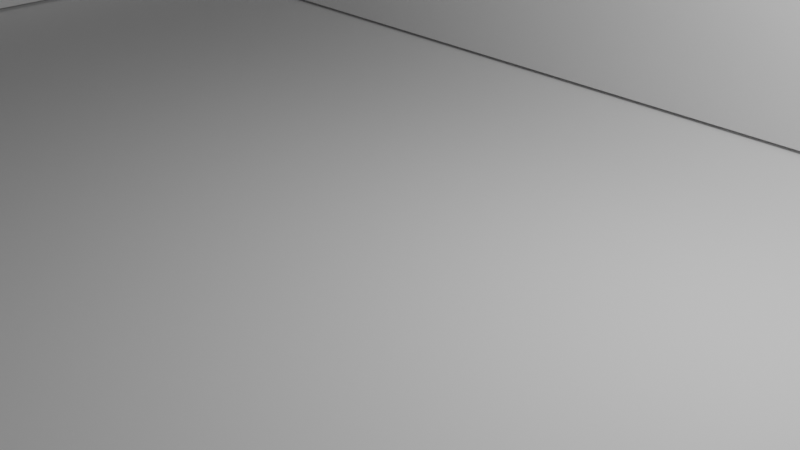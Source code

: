 # Source: starting_-_Copy.blend  (saved by Blender 2.80.75; exported with 4.5.12 LTS)
import bpy
from mathutils import Matrix  # noqa: F401  (used for matrix-valued properties, if any)

bpy.ops.wm.read_factory_settings(use_empty=True)
scene = bpy.context.scene
scene.name = 'Scene'

# ---- collections
col_collection = bpy.data.collections.new('Collection'); scene.collection.children.link(col_collection)

# ---- world
world_world = bpy.data.worlds.new('World'); scene.world = world_world
world_world.use_nodes = True; world_world.node_tree.nodes.clear()
_N = world_world.node_tree.nodes; _L = world_world.node_tree.links
n0 = _N.new('ShaderNodeOutputWorld'); n0.name = 'World Output'; n0.location = (300, 300)
n1 = _N.new('ShaderNodeBackground'); n1.name = 'Background'; n1.location = (10, 300)
n1.inputs[0].default_value = (0.05088, 0.05088, 0.05088, 1.0)
_L.new(n1.outputs[0], n0.inputs[0])
n0.is_active_output = True
world_world.color = (0.05088, 0.05088, 0.05088)
world_world.use_sun_shadow = False
world_world.sun_shadow_jitter_overblur = 0.0

# ---- cameras
cam_camera = bpy.data.cameras.new('Camera')
cam_camera.clip_end = 100.0
cam_camera.ortho_scale = 7.314

# ---- lights
light_light = bpy.data.lights.new('Light', 'POINT')
light_light.transmission_factor = 0.0
light_light.energy = 1000.0
light_light.shadow_soft_size = 0.1
light_light.shadow_maximum_resolution = 0.006
light_light.use_absolute_resolution = True

# ---- meshes
me_plane = bpy.data.meshes.new('Plane')
me_plane.from_pydata([(-1.0, -1.0, 0.0), (1.0, -1.0, 0.0), (-1.0, 1.0, 0.0), (1.0, 1.0, 0.0)], [], [(0, 1, 3, 2)])
_uv = me_plane.uv_layers.new(name='UVMap')
_uv.uv.foreach_set('vector', [0.0, 0.0, 1.0, 0.0, 1.0, 1.0, 0.0, 1.0])
me_plane.use_remesh_preserve_volume = False
me_plane.use_remesh_preserve_attributes = False
me_plane.use_mirror_vertex_groups = False
me_plane.update()
me_cube_001 = bpy.data.meshes.new('Cube.001')
me_cube_001.from_pydata([(-1.0, -1.0, -1.0), (-1.0, -1.0, 1.0), (-1.0, 1.0, -1.0), (-1.0, 1.0, 1.0), (1.0, -1.0, -1.0), (1.0, -1.0, 1.0), (1.0, 1.0, -1.0), (1.0, 1.0, 1.0)], [], [(0, 1, 3, 2), (2, 3, 7, 6), (6, 7, 5, 4), (4, 5, 1, 0), (2, 6, 4, 0), (7, 3, 1, 5)])
_uv = me_cube_001.uv_layers.new(name='UVMap')
_uv.uv.foreach_set('vector', [0.375, 0.0, 0.625, 0.0, 0.625, 0.25, 0.375, 0.25, 0.375, 0.25, 0.625, 0.25, 0.625, 0.5, 0.375, 0.5, 0.375, 0.5, 0.625, 0.5, 0.625, 0.75, 0.375, 0.75, 0.375, 0.75, 0.625, 0.75, 0.625, 1.0, 0.375, 1.0, 0.125, 0.5, 0.375, 0.5, 0.375, 0.75, 0.125, 0.75, 0.625, 0.5, 0.875, 0.5, 0.875, 0.75, 0.625, 0.75])
me_cube_001.use_remesh_preserve_volume = False
me_cube_001.use_remesh_preserve_attributes = False
me_cube_001.use_mirror_vertex_groups = False
me_cube_001.update()
me_cube_003 = bpy.data.meshes.new('Cube.003')
me_cube_003.from_pydata([(-0.5636, -1.0, -1.0), (-0.5636, -1.0, 1.0), (-0.5636, 1.0, -1.0), (-0.5636, 1.0, 1.0), (1.0, -1.0, -1.0), (1.0, -1.0, 1.0), (1.0, 1.0, -1.0), (1.0, 1.0, 1.0)], [], [(0, 1, 3, 2), (2, 3, 7, 6), (6, 7, 5, 4), (4, 5, 1, 0), (2, 6, 4, 0), (7, 3, 1, 5)])
_uv = me_cube_003.uv_layers.new(name='UVMap')
_uv.uv.foreach_set('vector', [0.375, 0.0, 0.625, 0.0, 0.625, 0.25, 0.375, 0.25, 0.375, 0.25, 0.625, 0.25, 0.625, 0.5, 0.375, 0.5, 0.375, 0.5, 0.625, 0.5, 0.625, 0.75, 0.375, 0.75, 0.375, 0.75, 0.625, 0.75, 0.625, 1.0, 0.375, 1.0, 0.125, 0.5, 0.375, 0.5, 0.375, 0.75, 0.125, 0.75, 0.625, 0.5, 0.875, 0.5, 0.875, 0.75, 0.625, 0.75])
me_cube_003.use_remesh_preserve_volume = False
me_cube_003.use_remesh_preserve_attributes = False
me_cube_003.use_mirror_vertex_groups = False
me_cube_003.update()
me_cube_004 = bpy.data.meshes.new('Cube.004')
me_cube_004.from_pydata([(-1.0, -1.0, -1.0), (-1.0, -1.0, 1.0), (-1.0, 1.0, -1.0), (-1.0, 1.0, 1.0), (1.0, -1.0, -1.0), (1.0, -1.0, 1.0), (1.0, 1.0, -1.0), (1.0, 1.0, 1.0)], [], [(0, 1, 3, 2), (2, 3, 7, 6), (6, 7, 5, 4), (4, 5, 1, 0), (2, 6, 4, 0), (7, 3, 1, 5)])
_uv = me_cube_004.uv_layers.new(name='UVMap')
_uv.uv.foreach_set('vector', [0.375, 0.0, 0.625, 0.0, 0.625, 0.25, 0.375, 0.25, 0.375, 0.25, 0.625, 0.25, 0.625, 0.5, 0.375, 0.5, 0.375, 0.5, 0.625, 0.5, 0.625, 0.75, 0.375, 0.75, 0.375, 0.75, 0.625, 0.75, 0.625, 1.0, 0.375, 1.0, 0.125, 0.5, 0.375, 0.5, 0.375, 0.75, 0.125, 0.75, 0.625, 0.5, 0.875, 0.5, 0.875, 0.75, 0.625, 0.75])
me_cube_004.use_remesh_preserve_volume = False
me_cube_004.use_remesh_preserve_attributes = False
me_cube_004.use_mirror_vertex_groups = False
me_cube_004.update()
me_cube_005 = bpy.data.meshes.new('Cube.005')
me_cube_005.from_pydata([(-1.0, -1.0, -1.0), (-1.0, -1.0, 1.0), (-1.0, 1.0, -1.0), (-1.0, 1.0, 1.0), (9.923, -1.0, -0.9999), (9.923, -1.0, 1.0), (9.923, 1.0, -0.9999), (9.923, 1.0, 1.0)], [], [(0, 1, 3, 2), (2, 3, 7, 6), (6, 7, 5, 4), (4, 5, 1, 0), (2, 6, 4, 0), (7, 3, 1, 5)])
_uv = me_cube_005.uv_layers.new(name='UVMap')
_uv.uv.foreach_set('vector', [0.375, 0.0, 0.625, 0.0, 0.625, 0.25, 0.375, 0.25, 0.375, 0.25, 0.625, 0.25, 0.625, 0.5, 0.375, 0.5, 0.375, 0.5, 0.625, 0.5, 0.625, 0.75, 0.375, 0.75, 0.375, 0.75, 0.625, 0.75, 0.625, 1.0, 0.375, 1.0, 0.125, 0.5, 0.375, 0.5, 0.375, 0.75, 0.125, 0.75, 0.625, 0.5, 0.875, 0.5, 0.875, 0.75, 0.625, 0.75])
me_cube_005.use_remesh_preserve_volume = False
me_cube_005.use_remesh_preserve_attributes = False
me_cube_005.use_mirror_vertex_groups = False
me_cube_005.update()
me_cube_006 = bpy.data.meshes.new('Cube.006')
me_cube_006.from_pydata([(-0.5636, -1.0, -1.0), (-0.5636, -1.0, 1.0), (-0.5636, 1.0, -1.0), (-0.5636, 1.0, 1.0), (2.827, -1.0, -1.0), (2.827, -1.0, 1.0), (2.827, 1.0, -1.0), (2.827, 1.0, 1.0)], [], [(0, 1, 3, 2), (2, 3, 7, 6), (6, 7, 5, 4), (4, 5, 1, 0), (2, 6, 4, 0), (7, 3, 1, 5)])
_uv = me_cube_006.uv_layers.new(name='UVMap')
_uv.uv.foreach_set('vector', [0.375, 0.0, 0.625, 0.0, 0.625, 0.25, 0.375, 0.25, 0.375, 0.25, 0.625, 0.25, 0.625, 0.5, 0.375, 0.5, 0.375, 0.5, 0.625, 0.5, 0.625, 0.75, 0.375, 0.75, 0.375, 0.75, 0.625, 0.75, 0.625, 1.0, 0.375, 1.0, 0.125, 0.5, 0.375, 0.5, 0.375, 0.75, 0.125, 0.75, 0.625, 0.5, 0.875, 0.5, 0.875, 0.75, 0.625, 0.75])
me_cube_006.use_remesh_preserve_volume = False
me_cube_006.use_remesh_preserve_attributes = False
me_cube_006.use_mirror_vertex_groups = False
me_cube_006.update()
me_cube_007 = bpy.data.meshes.new('Cube.007')
me_cube_007.from_pydata([(-0.04535, -1.0, -1.0), (-0.04535, -1.0, 1.0), (-0.04535, 1.0, -1.0), (-0.04535, 1.0, 1.0), (1.0, -1.0, -1.0), (1.0, -1.0, 1.0), (1.0, 1.0, -1.0), (1.0, 1.0, 1.0)], [], [(0, 1, 3, 2), (2, 3, 7, 6), (6, 7, 5, 4), (4, 5, 1, 0), (2, 6, 4, 0), (7, 3, 1, 5)])
_uv = me_cube_007.uv_layers.new(name='UVMap')
_uv.uv.foreach_set('vector', [0.375, 0.0, 0.625, 0.0, 0.625, 0.25, 0.375, 0.25, 0.375, 0.25, 0.625, 0.25, 0.625, 0.5, 0.375, 0.5, 0.375, 0.5, 0.625, 0.5, 0.625, 0.75, 0.375, 0.75, 0.375, 0.75, 0.625, 0.75, 0.625, 1.0, 0.375, 1.0, 0.125, 0.5, 0.375, 0.5, 0.375, 0.75, 0.125, 0.75, 0.625, 0.5, 0.875, 0.5, 0.875, 0.75, 0.625, 0.75])
me_cube_007.use_remesh_preserve_volume = False
me_cube_007.use_remesh_preserve_attributes = False
me_cube_007.use_mirror_vertex_groups = False
me_cube_007.update()
me_cube_008 = bpy.data.meshes.new('Cube.008')
me_cube_008.from_pydata([(-0.5636, -1.0, -1.0), (-0.5636, -1.0, 1.0), (-0.5636, 1.0, -1.0), (-0.5636, 1.0, 1.0), (10.37, -1.0, -0.9999), (10.37, -1.0, 1.0), (10.37, 1.0, -0.9999), (10.37, 1.0, 1.0)], [], [(0, 1, 3, 2), (2, 3, 7, 6), (6, 7, 5, 4), (4, 5, 1, 0), (2, 6, 4, 0), (7, 3, 1, 5)])
_uv = me_cube_008.uv_layers.new(name='UVMap')
_uv.uv.foreach_set('vector', [0.375, 0.0, 0.625, 0.0, 0.625, 0.25, 0.375, 0.25, 0.375, 0.25, 0.625, 0.25, 0.625, 0.5, 0.375, 0.5, 0.375, 0.5, 0.625, 0.5, 0.625, 0.75, 0.375, 0.75, 0.375, 0.75, 0.625, 0.75, 0.625, 1.0, 0.375, 1.0, 0.125, 0.5, 0.375, 0.5, 0.375, 0.75, 0.125, 0.75, 0.625, 0.5, 0.875, 0.5, 0.875, 0.75, 0.625, 0.75])
me_cube_008.use_remesh_preserve_volume = False
me_cube_008.use_remesh_preserve_attributes = False
me_cube_008.use_mirror_vertex_groups = False
me_cube_008.update()
me_cube_009 = bpy.data.meshes.new('Cube.009')
me_cube_009.from_pydata([(-0.5636, -1.0, -1.0), (-0.5636, -1.0, 1.0), (-0.5636, 1.0, -1.0), (-0.5636, 1.0, 1.0), (9.197, -1.0, -0.9999), (9.197, -1.0, 1.0), (9.197, 1.0, -0.9999), (9.197, 1.0, 1.0)], [], [(0, 1, 3, 2), (2, 3, 7, 6), (6, 7, 5, 4), (4, 5, 1, 0), (2, 6, 4, 0), (7, 3, 1, 5)])
_uv = me_cube_009.uv_layers.new(name='UVMap')
_uv.uv.foreach_set('vector', [0.375, 0.0, 0.625, 0.0, 0.625, 0.25, 0.375, 0.25, 0.375, 0.25, 0.625, 0.25, 0.625, 0.5, 0.375, 0.5, 0.375, 0.5, 0.625, 0.5, 0.625, 0.75, 0.375, 0.75, 0.375, 0.75, 0.625, 0.75, 0.625, 1.0, 0.375, 1.0, 0.125, 0.5, 0.375, 0.5, 0.375, 0.75, 0.125, 0.75, 0.625, 0.5, 0.875, 0.5, 0.875, 0.75, 0.625, 0.75])
me_cube_009.use_remesh_preserve_volume = False
me_cube_009.use_remesh_preserve_attributes = False
me_cube_009.use_mirror_vertex_groups = False
me_cube_009.update()

# ---- objects
ob_light = bpy.data.objects.new('Light', light_light)
ob_camera = bpy.data.objects.new('Camera', cam_camera)
ob_plane = bpy.data.objects.new('Plane', me_plane)
ob_cube = bpy.data.objects.new('Cube', me_cube_001)
ob_cube_002 = bpy.data.objects.new('Cube.002', me_cube_003)
ob_cube_001 = bpy.data.objects.new('Cube.001', me_cube_004)
ob_cube_003 = bpy.data.objects.new('Cube.003', me_cube_005)
ob_cube_004 = bpy.data.objects.new('Cube.004', me_cube_006)
ob_cube_005 = bpy.data.objects.new('Cube.005', me_cube_007)
ob_cube_006 = bpy.data.objects.new('Cube.006', me_cube_008)
ob_cube_007 = bpy.data.objects.new('Cube.007', me_cube_009)

# ---- transforms, parenting, visibility, modifiers, constraints
ob_light.location = (4.076, 1.005, 5.904)
ob_light.rotation_euler = (0.6503, 0.05522, 1.866)
ob_light.lock_rotations_4d = False
ob_light.empty_display_type = 'ARROWS'
ob_light.color = (0.0, 0.0, 0.0, 0.0)
ob_light.lineart.crease_threshold = 0.0
ob_camera.location = (7.359, -6.926, 4.958)
ob_camera.rotation_euler = (1.109, 0.0, 0.8149)
ob_camera.lock_rotations_4d = False
ob_camera.empty_display_type = 'ARROWS'
ob_camera.color = (0.0, 0.0, 0.0, 0.0)
ob_camera.display_type = 'WIRE'
ob_camera.lineart.crease_threshold = 0.0
ob_plane.location = (0.0, 0.0, 0.0)
ob_plane.scale = (83.05, 83.05, 83.05)
ob_plane.lineart.crease_threshold = 0.0
ob_cube.location = (0.0, 4.533, 1.052)
ob_cube.rotation_euler = (1.571, -0.0, 0.0)
ob_cube.scale = (10.16, 1.0, 0.06482)
ob_cube.lineart.crease_threshold = 0.0
ob_cube_002.location = (10.1, 2.93, 1.052)
ob_cube_002.rotation_euler = (1.571, -0.0, 1.571)
ob_cube_002.scale = (1.538, 1.0, 0.06482)
ob_cube_002.lineart.crease_threshold = 0.0
ob_cube_001.location = (11.02, 1.999, 1.052)
ob_cube_001.rotation_euler = (1.571, -0.0, 3.142)
ob_cube_001.scale = (0.9832, 1.0, 0.06482)
ob_cube_001.lineart.crease_threshold = 0.0
ob_cube_003.location = (11.94, 0.9507, 1.052)
ob_cube_003.rotation_euler = (1.571, 0.0, 4.712)
ob_cube_003.scale = (0.9832, 1.0, 0.06482)
ob_cube_003.lineart.crease_threshold = 0.0
ob_cube_004.location = (11.13, -8.87, 1.052)
ob_cube_004.rotation_euler = (1.571, -0.0, 3.142)
ob_cube_004.scale = (1.538, 1.0, 0.06482)
ob_cube_004.lineart.crease_threshold = 0.0
ob_cube_005.location = (6.723, -10.34, 1.052)
ob_cube_005.rotation_euler = (1.571, -0.0, 1.571)
ob_cube_005.scale = (1.538, 1.0, 0.06482)
ob_cube_005.lineart.crease_threshold = 0.0
ob_cube_006.location = (5.921, -10.48, 1.052)
ob_cube_006.rotation_euler = (1.571, -0.0, 3.142)
ob_cube_006.scale = (1.538, 1.0, 0.06482)
ob_cube_006.lineart.crease_threshold = 0.0
ob_cube_007.location = (-10.1, 3.602, 1.052)
ob_cube_007.rotation_euler = (1.571, 0.0, 4.712)
ob_cube_007.scale = (1.538, 1.0, 0.06482)
ob_cube_007.lineart.crease_threshold = 0.0

# ---- collection membership
col_collection.objects.link(ob_light)
col_collection.objects.link(ob_camera)
col_collection.objects.link(ob_plane)
col_collection.objects.link(ob_cube)
col_collection.objects.link(ob_cube_002)
col_collection.objects.link(ob_cube_001)
col_collection.objects.link(ob_cube_003)
col_collection.objects.link(ob_cube_004)
col_collection.objects.link(ob_cube_005)
col_collection.objects.link(ob_cube_006)
col_collection.objects.link(ob_cube_007)

# ---- scene / render settings (as saved in the file)
scene.camera = ob_camera
scene.frame_start = 1; scene.frame_end = 250; scene.frame_set(1)
scene.render.engine = 'BLENDER_EEVEE_NEXT'
scene.cycles.use_denoising = False
scene.cycles.samples = 128
scene.cycles.sampling_pattern = 'TABULATED_SOBOL'
scene.cycles.use_adaptive_sampling = False
scene.cycles.use_light_tree = False
scene.view_settings.view_transform = 'Filmic'
bpy.context.view_layer.update()
